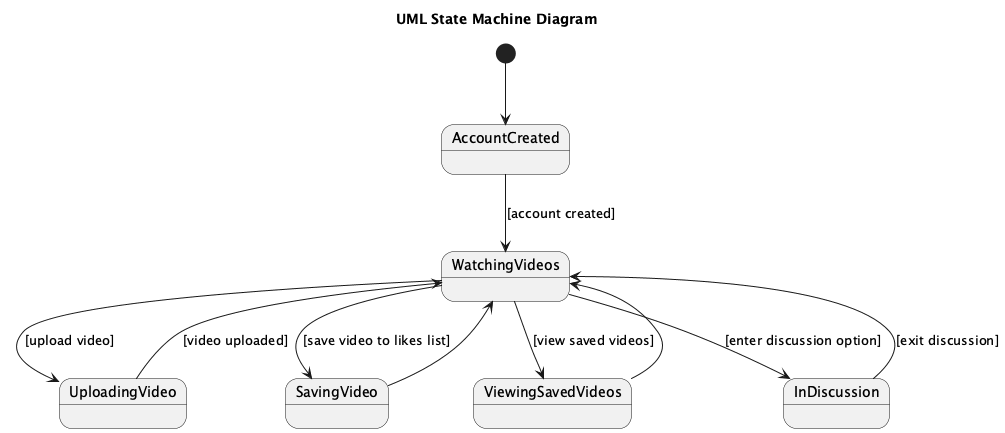

The diagram above was rendered by PlantUML. Its source (embedded in the PNG):
@startuml
title UML State Machine Diagram

[*] --> AccountCreated

state AccountCreated
state WatchingVideos
state UploadingVideo
state SavingVideo
state ViewingSavedVideos
state InDiscussion

AccountCreated --> WatchingVideos : [account created]
WatchingVideos --> SavingVideo : [save video to likes list]
SavingVideo --> WatchingVideos

WatchingVideos --> ViewingSavedVideos : [view saved videos]
ViewingSavedVideos --> WatchingVideos

WatchingVideos --> UploadingVideo : [upload video]
UploadingVideo --> WatchingVideos : [video uploaded]

WatchingVideos --> InDiscussion : [enter discussion option]
InDiscussion --> WatchingVideos : [exit discussion]

@enduml